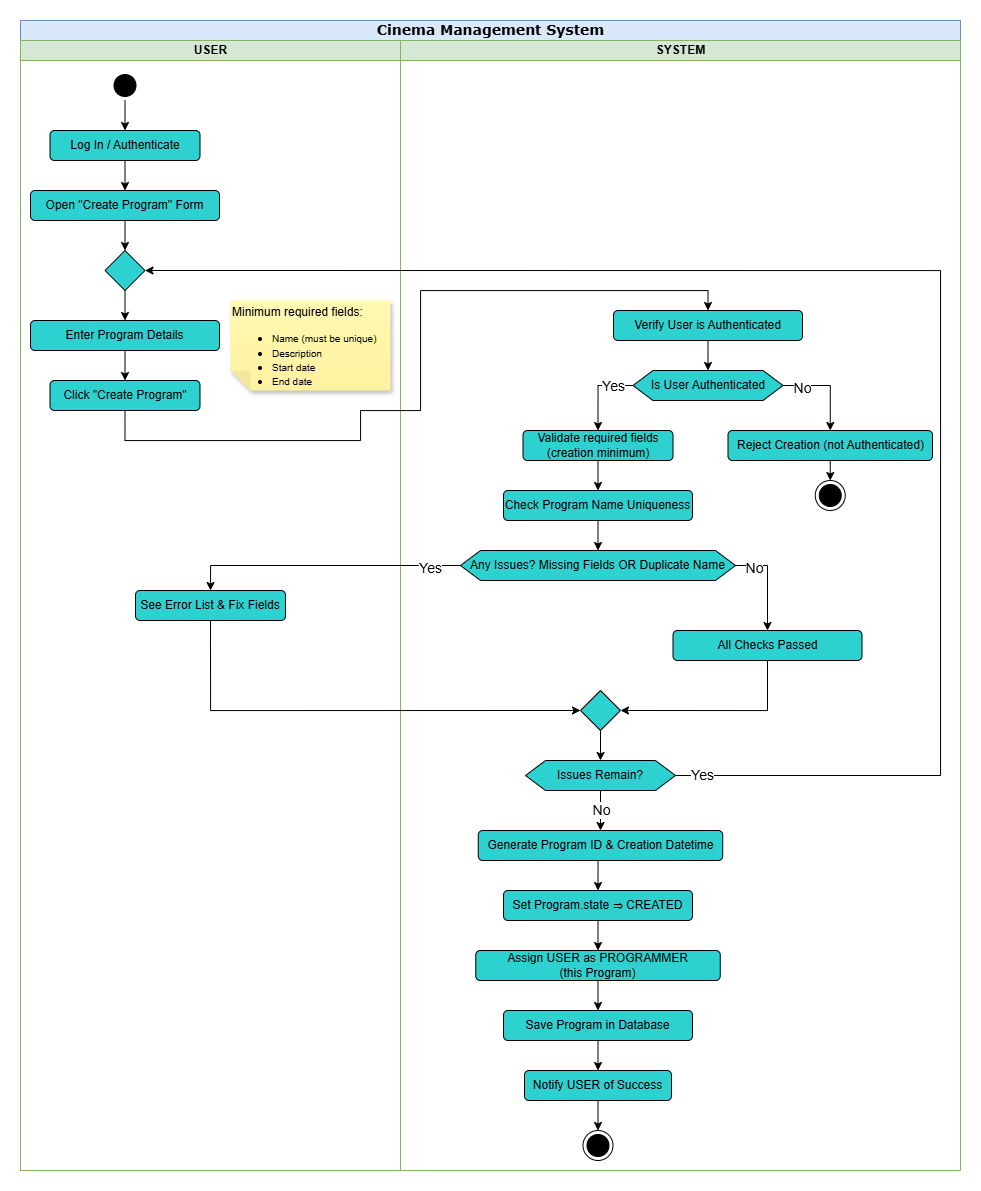

The diagram above was exported from draw.io. Its source (the exported page's mxGraphModel, read from the mxfile embedded in the PNG):
<mxGraphModel dx="619" dy="1109" grid="1" gridSize="10" guides="1" tooltips="1" connect="1" arrows="1" fold="1" page="1" pageScale="1" pageWidth="850" pageHeight="1100" background="none" math="0" shadow="0">
  <root>
    <mxCell id="0" />
    <mxCell id="1" parent="0" />
    <mxCell id="wmXdrTpRyU1HBgt38INb-1" value="&lt;font style=&quot;font-size: 14px;&quot;&gt;Cinema Management System&lt;/font&gt;" style="swimlane;html=1;childLayout=stackLayout;startSize=20;rounded=0;shadow=0;comic=0;labelBackgroundColor=none;strokeWidth=1;fontFamily=Verdana;fontSize=12;align=center;fillColor=#dae8fc;strokeColor=#6c8ebf;" parent="1" vertex="1">
      <mxGeometry x="40" y="20" width="940" height="1150" as="geometry" />
    </mxCell>
    <mxCell id="wmXdrTpRyU1HBgt38INb-2" value="USER" style="swimlane;html=1;startSize=20;fillColor=#d5e8d4;strokeColor=#82b366;" parent="wmXdrTpRyU1HBgt38INb-1" vertex="1">
      <mxGeometry y="20" width="380" height="1130" as="geometry" />
    </mxCell>
    <mxCell id="wmXdrTpRyU1HBgt38INb-3" style="edgeStyle=orthogonalEdgeStyle;rounded=0;orthogonalLoop=1;jettySize=auto;html=1;exitX=0.5;exitY=1;exitDx=0;exitDy=0;entryX=0.5;entryY=0;entryDx=0;entryDy=0;" parent="wmXdrTpRyU1HBgt38INb-2" source="wmXdrTpRyU1HBgt38INb-4" target="wmXdrTpRyU1HBgt38INb-6" edge="1">
      <mxGeometry relative="1" as="geometry" />
    </mxCell>
    <mxCell id="wmXdrTpRyU1HBgt38INb-4" value="" style="ellipse;html=1;shape=startState;fillColor=#000000;strokeColor=#000000;" parent="wmXdrTpRyU1HBgt38INb-2" vertex="1">
      <mxGeometry x="89.5" y="30" width="30" height="30" as="geometry" />
    </mxCell>
    <mxCell id="f2cLUYsyXmmwwnUs48fC-2" style="edgeStyle=orthogonalEdgeStyle;rounded=0;orthogonalLoop=1;jettySize=auto;html=1;exitX=0.5;exitY=1;exitDx=0;exitDy=0;entryX=0.5;entryY=0;entryDx=0;entryDy=0;" edge="1" parent="wmXdrTpRyU1HBgt38INb-2" source="wmXdrTpRyU1HBgt38INb-6" target="f2cLUYsyXmmwwnUs48fC-1">
      <mxGeometry relative="1" as="geometry" />
    </mxCell>
    <mxCell id="wmXdrTpRyU1HBgt38INb-6" value="Log In / Authenticate" style="rounded=1;whiteSpace=wrap;html=1;fillColor=#2DD1D0;" parent="wmXdrTpRyU1HBgt38INb-2" vertex="1">
      <mxGeometry x="29.5" y="90" width="150" height="30" as="geometry" />
    </mxCell>
    <mxCell id="wmXdrTpRyU1HBgt38INb-7" style="edgeStyle=orthogonalEdgeStyle;rounded=0;orthogonalLoop=1;jettySize=auto;html=1;exitX=0.5;exitY=1;exitDx=0;exitDy=0;entryX=0.5;entryY=0;entryDx=0;entryDy=0;" parent="wmXdrTpRyU1HBgt38INb-2" source="wmXdrTpRyU1HBgt38INb-8" target="wmXdrTpRyU1HBgt38INb-9" edge="1">
      <mxGeometry relative="1" as="geometry" />
    </mxCell>
    <mxCell id="wmXdrTpRyU1HBgt38INb-8" value="Enter Program Details" style="rounded=1;whiteSpace=wrap;html=1;fillColor=#2DD1D0;" parent="wmXdrTpRyU1HBgt38INb-2" vertex="1">
      <mxGeometry x="10" y="280" width="189" height="30" as="geometry" />
    </mxCell>
    <mxCell id="wmXdrTpRyU1HBgt38INb-9" value="Click &quot;Create Program&quot;" style="rounded=1;whiteSpace=wrap;html=1;fillColor=#2DD1D0;" parent="wmXdrTpRyU1HBgt38INb-2" vertex="1">
      <mxGeometry x="29.5" y="340" width="150" height="30" as="geometry" />
    </mxCell>
    <mxCell id="f2cLUYsyXmmwwnUs48fC-6" style="edgeStyle=orthogonalEdgeStyle;rounded=0;orthogonalLoop=1;jettySize=auto;html=1;exitX=0.5;exitY=1;exitDx=0;exitDy=0;entryX=0.5;entryY=0;entryDx=0;entryDy=0;" edge="1" parent="wmXdrTpRyU1HBgt38INb-2" source="wmXdrTpRyU1HBgt38INb-11" target="wmXdrTpRyU1HBgt38INb-8">
      <mxGeometry relative="1" as="geometry" />
    </mxCell>
    <mxCell id="wmXdrTpRyU1HBgt38INb-11" value="" style="rhombus;whiteSpace=wrap;html=1;fillColor=#2DD1D0;" parent="wmXdrTpRyU1HBgt38INb-2" vertex="1">
      <mxGeometry x="84.5" y="210" width="40" height="40" as="geometry" />
    </mxCell>
    <mxCell id="f2cLUYsyXmmwwnUs48fC-5" style="edgeStyle=orthogonalEdgeStyle;rounded=0;orthogonalLoop=1;jettySize=auto;html=1;exitX=0.5;exitY=1;exitDx=0;exitDy=0;entryX=0.5;entryY=0;entryDx=0;entryDy=0;" edge="1" parent="wmXdrTpRyU1HBgt38INb-2" source="f2cLUYsyXmmwwnUs48fC-1" target="wmXdrTpRyU1HBgt38INb-11">
      <mxGeometry relative="1" as="geometry" />
    </mxCell>
    <mxCell id="f2cLUYsyXmmwwnUs48fC-1" value="Open &quot;Create Program&quot; Form" style="rounded=1;whiteSpace=wrap;html=1;fillColor=#2DD1D0;" vertex="1" parent="wmXdrTpRyU1HBgt38INb-2">
      <mxGeometry x="10" y="150" width="189" height="30" as="geometry" />
    </mxCell>
    <mxCell id="f2cLUYsyXmmwwnUs48fC-8" value="&lt;div&gt;&lt;br&gt;&lt;/div&gt;Minimum required fields:&amp;nbsp;&lt;div&gt;&lt;ul&gt;&lt;li&gt;&lt;font style=&quot;font-size: 10px;&quot;&gt;Name (must be unique)&lt;/font&gt;&lt;/li&gt;&lt;li&gt;&lt;font style=&quot;font-size: 10px;&quot;&gt;Description&lt;/font&gt;&lt;/li&gt;&lt;li&gt;&lt;font style=&quot;font-size: 10px;&quot;&gt;Start date&lt;/font&gt;&lt;/li&gt;&lt;li&gt;&lt;font style=&quot;font-size: 10px;&quot;&gt;End date&lt;/font&gt;&lt;/li&gt;&lt;/ul&gt;&lt;/div&gt;" style="shape=note;whiteSpace=wrap;html=1;backgroundOutline=1;fontColor=#000000;darkOpacity=0.05;fillColor=#FFF9B2;strokeColor=none;fillStyle=solid;direction=west;gradientDirection=north;gradientColor=#FFF2A1;shadow=1;size=20;pointerEvents=1;align=left;" vertex="1" parent="wmXdrTpRyU1HBgt38INb-2">
      <mxGeometry x="210" y="260" width="160" height="90" as="geometry" />
    </mxCell>
    <mxCell id="f2cLUYsyXmmwwnUs48fC-25" value="See Error List &amp;amp; Fix Fields" style="rounded=1;whiteSpace=wrap;html=1;fillColor=#2DD1D0;" vertex="1" parent="wmXdrTpRyU1HBgt38INb-2">
      <mxGeometry x="115" y="550" width="150" height="30" as="geometry" />
    </mxCell>
    <mxCell id="wmXdrTpRyU1HBgt38INb-15" value="SYSTEM" style="swimlane;html=1;startSize=20;fillColor=#d5e8d4;strokeColor=#82b366;" parent="wmXdrTpRyU1HBgt38INb-1" vertex="1">
      <mxGeometry x="380" y="20" width="560" height="1130" as="geometry" />
    </mxCell>
    <mxCell id="wmXdrTpRyU1HBgt38INb-16" value="" style="ellipse;html=1;shape=endState;fillColor=#000000;strokeColor=#000000;" parent="wmXdrTpRyU1HBgt38INb-15" vertex="1">
      <mxGeometry x="182.5" y="1090" width="30" height="30" as="geometry" />
    </mxCell>
    <mxCell id="f2cLUYsyXmmwwnUs48fC-12" style="edgeStyle=orthogonalEdgeStyle;rounded=0;orthogonalLoop=1;jettySize=auto;html=1;exitX=0.5;exitY=1;exitDx=0;exitDy=0;entryX=0.5;entryY=0;entryDx=0;entryDy=0;" edge="1" parent="wmXdrTpRyU1HBgt38INb-15" source="f2cLUYsyXmmwwnUs48fC-9" target="f2cLUYsyXmmwwnUs48fC-11">
      <mxGeometry relative="1" as="geometry" />
    </mxCell>
    <mxCell id="f2cLUYsyXmmwwnUs48fC-9" value="Verify User is Authenticated" style="rounded=1;whiteSpace=wrap;html=1;fillColor=#2DD1D0;" vertex="1" parent="wmXdrTpRyU1HBgt38INb-15">
      <mxGeometry x="213" y="270" width="189" height="30" as="geometry" />
    </mxCell>
    <mxCell id="f2cLUYsyXmmwwnUs48fC-15" style="edgeStyle=orthogonalEdgeStyle;rounded=0;orthogonalLoop=1;jettySize=auto;html=1;exitX=0;exitY=0.5;exitDx=0;exitDy=0;entryX=0.5;entryY=0;entryDx=0;entryDy=0;" edge="1" parent="wmXdrTpRyU1HBgt38INb-15" source="f2cLUYsyXmmwwnUs48fC-11" target="f2cLUYsyXmmwwnUs48fC-13">
      <mxGeometry relative="1" as="geometry" />
    </mxCell>
    <mxCell id="f2cLUYsyXmmwwnUs48fC-18" value="&lt;font style=&quot;font-size: 14px;&quot;&gt;Yes&lt;/font&gt;" style="edgeLabel;html=1;align=center;verticalAlign=middle;resizable=0;points=[];" vertex="1" connectable="0" parent="f2cLUYsyXmmwwnUs48fC-15">
      <mxGeometry x="-0.4868" relative="1" as="geometry">
        <mxPoint as="offset" />
      </mxGeometry>
    </mxCell>
    <mxCell id="f2cLUYsyXmmwwnUs48fC-16" style="edgeStyle=orthogonalEdgeStyle;rounded=0;orthogonalLoop=1;jettySize=auto;html=1;exitX=1;exitY=0.5;exitDx=0;exitDy=0;entryX=0.5;entryY=0;entryDx=0;entryDy=0;" edge="1" parent="wmXdrTpRyU1HBgt38INb-15" source="f2cLUYsyXmmwwnUs48fC-11" target="f2cLUYsyXmmwwnUs48fC-14">
      <mxGeometry relative="1" as="geometry" />
    </mxCell>
    <mxCell id="f2cLUYsyXmmwwnUs48fC-17" value="&lt;font style=&quot;font-size: 14px;&quot;&gt;No&lt;/font&gt;" style="edgeLabel;html=1;align=center;verticalAlign=middle;resizable=0;points=[];" vertex="1" connectable="0" parent="f2cLUYsyXmmwwnUs48fC-16">
      <mxGeometry x="-0.585" y="-2" relative="1" as="geometry">
        <mxPoint as="offset" />
      </mxGeometry>
    </mxCell>
    <mxCell id="f2cLUYsyXmmwwnUs48fC-11" value="Is User Authenticated" style="shape=hexagon;perimeter=hexagonPerimeter2;whiteSpace=wrap;html=1;fixedSize=1;fillColor=#2DD1D0;" vertex="1" parent="wmXdrTpRyU1HBgt38INb-15">
      <mxGeometry x="232.5" y="330" width="150" height="30" as="geometry" />
    </mxCell>
    <mxCell id="f2cLUYsyXmmwwnUs48fC-23" style="edgeStyle=orthogonalEdgeStyle;rounded=0;orthogonalLoop=1;jettySize=auto;html=1;exitX=0.5;exitY=1;exitDx=0;exitDy=0;entryX=0.5;entryY=0;entryDx=0;entryDy=0;" edge="1" parent="wmXdrTpRyU1HBgt38INb-15" source="f2cLUYsyXmmwwnUs48fC-13" target="f2cLUYsyXmmwwnUs48fC-21">
      <mxGeometry relative="1" as="geometry" />
    </mxCell>
    <mxCell id="f2cLUYsyXmmwwnUs48fC-13" value="Validate required fields&lt;div&gt;(creation minimum)&lt;/div&gt;" style="rounded=1;whiteSpace=wrap;html=1;fillColor=#2DD1D0;" vertex="1" parent="wmXdrTpRyU1HBgt38INb-15">
      <mxGeometry x="122.5" y="390" width="150" height="30" as="geometry" />
    </mxCell>
    <mxCell id="f2cLUYsyXmmwwnUs48fC-20" style="edgeStyle=orthogonalEdgeStyle;rounded=0;orthogonalLoop=1;jettySize=auto;html=1;exitX=0.5;exitY=1;exitDx=0;exitDy=0;entryX=0.5;entryY=0;entryDx=0;entryDy=0;" edge="1" parent="wmXdrTpRyU1HBgt38INb-15" source="f2cLUYsyXmmwwnUs48fC-14" target="f2cLUYsyXmmwwnUs48fC-19">
      <mxGeometry relative="1" as="geometry" />
    </mxCell>
    <mxCell id="f2cLUYsyXmmwwnUs48fC-14" value="Reject Creation (not Authenticated)" style="rounded=1;whiteSpace=wrap;html=1;fillColor=#2DD1D0;" vertex="1" parent="wmXdrTpRyU1HBgt38INb-15">
      <mxGeometry x="327.5" y="390" width="204.5" height="30" as="geometry" />
    </mxCell>
    <mxCell id="f2cLUYsyXmmwwnUs48fC-19" value="" style="ellipse;html=1;shape=endState;fillColor=#000000;strokeColor=#000000;" vertex="1" parent="wmXdrTpRyU1HBgt38INb-15">
      <mxGeometry x="414.75" y="440" width="30" height="30" as="geometry" />
    </mxCell>
    <mxCell id="f2cLUYsyXmmwwnUs48fC-24" style="edgeStyle=orthogonalEdgeStyle;rounded=0;orthogonalLoop=1;jettySize=auto;html=1;exitX=0.5;exitY=1;exitDx=0;exitDy=0;entryX=0.5;entryY=0;entryDx=0;entryDy=0;" edge="1" parent="wmXdrTpRyU1HBgt38INb-15" source="f2cLUYsyXmmwwnUs48fC-21" target="f2cLUYsyXmmwwnUs48fC-22">
      <mxGeometry relative="1" as="geometry" />
    </mxCell>
    <mxCell id="f2cLUYsyXmmwwnUs48fC-21" value="Check Program Name Uniqueness" style="rounded=1;whiteSpace=wrap;html=1;fillColor=#2DD1D0;" vertex="1" parent="wmXdrTpRyU1HBgt38INb-15">
      <mxGeometry x="103" y="450" width="189" height="30" as="geometry" />
    </mxCell>
    <mxCell id="f2cLUYsyXmmwwnUs48fC-28" style="edgeStyle=orthogonalEdgeStyle;rounded=0;orthogonalLoop=1;jettySize=auto;html=1;exitX=1;exitY=0.5;exitDx=0;exitDy=0;entryX=0.5;entryY=0;entryDx=0;entryDy=0;" edge="1" parent="wmXdrTpRyU1HBgt38INb-15" source="f2cLUYsyXmmwwnUs48fC-22" target="f2cLUYsyXmmwwnUs48fC-27">
      <mxGeometry relative="1" as="geometry" />
    </mxCell>
    <mxCell id="f2cLUYsyXmmwwnUs48fC-31" value="&lt;font style=&quot;font-size: 14px;&quot;&gt;No&lt;/font&gt;" style="edgeLabel;html=1;align=center;verticalAlign=middle;resizable=0;points=[];" vertex="1" connectable="0" parent="f2cLUYsyXmmwwnUs48fC-28">
      <mxGeometry x="-0.6348" y="-2" relative="1" as="geometry">
        <mxPoint x="1" as="offset" />
      </mxGeometry>
    </mxCell>
    <mxCell id="f2cLUYsyXmmwwnUs48fC-22" value="Any Issues? Missing Fields OR Duplicate Name" style="shape=hexagon;perimeter=hexagonPerimeter2;whiteSpace=wrap;html=1;fixedSize=1;fillColor=#2DD1D0;" vertex="1" parent="wmXdrTpRyU1HBgt38INb-15">
      <mxGeometry x="60" y="510" width="275" height="30" as="geometry" />
    </mxCell>
    <mxCell id="f2cLUYsyXmmwwnUs48fC-34" style="edgeStyle=orthogonalEdgeStyle;rounded=0;orthogonalLoop=1;jettySize=auto;html=1;exitX=0.5;exitY=1;exitDx=0;exitDy=0;entryX=1;entryY=0.5;entryDx=0;entryDy=0;" edge="1" parent="wmXdrTpRyU1HBgt38INb-15" source="f2cLUYsyXmmwwnUs48fC-27" target="f2cLUYsyXmmwwnUs48fC-32">
      <mxGeometry relative="1" as="geometry" />
    </mxCell>
    <mxCell id="f2cLUYsyXmmwwnUs48fC-27" value="All Checks Passed" style="rounded=1;whiteSpace=wrap;html=1;fillColor=#2DD1D0;" vertex="1" parent="wmXdrTpRyU1HBgt38INb-15">
      <mxGeometry x="272.5" y="590" width="189" height="30" as="geometry" />
    </mxCell>
    <mxCell id="f2cLUYsyXmmwwnUs48fC-36" style="edgeStyle=orthogonalEdgeStyle;rounded=0;orthogonalLoop=1;jettySize=auto;html=1;exitX=0.5;exitY=1;exitDx=0;exitDy=0;entryX=0.5;entryY=0;entryDx=0;entryDy=0;" edge="1" parent="wmXdrTpRyU1HBgt38INb-15" source="f2cLUYsyXmmwwnUs48fC-32" target="f2cLUYsyXmmwwnUs48fC-35">
      <mxGeometry relative="1" as="geometry" />
    </mxCell>
    <mxCell id="f2cLUYsyXmmwwnUs48fC-32" value="" style="rhombus;whiteSpace=wrap;html=1;fillColor=#2DD1D0;" vertex="1" parent="wmXdrTpRyU1HBgt38INb-15">
      <mxGeometry x="180" y="650" width="40" height="40" as="geometry" />
    </mxCell>
    <mxCell id="f2cLUYsyXmmwwnUs48fC-43" style="edgeStyle=orthogonalEdgeStyle;rounded=0;orthogonalLoop=1;jettySize=auto;html=1;exitX=0.5;exitY=1;exitDx=0;exitDy=0;entryX=0.5;entryY=0;entryDx=0;entryDy=0;" edge="1" parent="wmXdrTpRyU1HBgt38INb-15" source="f2cLUYsyXmmwwnUs48fC-35" target="f2cLUYsyXmmwwnUs48fC-42">
      <mxGeometry relative="1" as="geometry" />
    </mxCell>
    <mxCell id="f2cLUYsyXmmwwnUs48fC-54" value="&lt;font style=&quot;font-size: 14px;&quot;&gt;No&lt;/font&gt;" style="edgeLabel;html=1;align=center;verticalAlign=middle;resizable=0;points=[];labelBackgroundColor=#FFFFFF;" vertex="1" connectable="0" parent="f2cLUYsyXmmwwnUs48fC-43">
      <mxGeometry x="0.0769" y="-1" relative="1" as="geometry">
        <mxPoint x="1" y="-2" as="offset" />
      </mxGeometry>
    </mxCell>
    <mxCell id="f2cLUYsyXmmwwnUs48fC-35" value="Issues Remain?" style="shape=hexagon;perimeter=hexagonPerimeter2;whiteSpace=wrap;html=1;fixedSize=1;fillColor=#2DD1D0;" vertex="1" parent="wmXdrTpRyU1HBgt38INb-15">
      <mxGeometry x="125" y="720" width="150" height="30" as="geometry" />
    </mxCell>
    <mxCell id="f2cLUYsyXmmwwnUs48fC-45" style="edgeStyle=orthogonalEdgeStyle;rounded=0;orthogonalLoop=1;jettySize=auto;html=1;exitX=0.5;exitY=1;exitDx=0;exitDy=0;entryX=0.5;entryY=0;entryDx=0;entryDy=0;" edge="1" parent="wmXdrTpRyU1HBgt38INb-15" source="f2cLUYsyXmmwwnUs48fC-42" target="f2cLUYsyXmmwwnUs48fC-44">
      <mxGeometry relative="1" as="geometry" />
    </mxCell>
    <mxCell id="f2cLUYsyXmmwwnUs48fC-42" value="Generate Program ID &amp;amp; Creation Datetime" style="rounded=1;whiteSpace=wrap;html=1;fillColor=#2DD1D0;" vertex="1" parent="wmXdrTpRyU1HBgt38INb-15">
      <mxGeometry x="77.75" y="790" width="244.5" height="30" as="geometry" />
    </mxCell>
    <mxCell id="f2cLUYsyXmmwwnUs48fC-47" style="edgeStyle=orthogonalEdgeStyle;rounded=0;orthogonalLoop=1;jettySize=auto;html=1;exitX=0.5;exitY=1;exitDx=0;exitDy=0;entryX=0.5;entryY=0;entryDx=0;entryDy=0;" edge="1" parent="wmXdrTpRyU1HBgt38INb-15" source="f2cLUYsyXmmwwnUs48fC-44" target="f2cLUYsyXmmwwnUs48fC-46">
      <mxGeometry relative="1" as="geometry" />
    </mxCell>
    <mxCell id="f2cLUYsyXmmwwnUs48fC-44" value="Set Program.state&amp;nbsp;&lt;span style=&quot;font-family: arial, sans-serif;&quot;&gt;⇒ CREATED&lt;/span&gt;" style="rounded=1;whiteSpace=wrap;html=1;fillColor=#2DD1D0;" vertex="1" parent="wmXdrTpRyU1HBgt38INb-15">
      <mxGeometry x="103" y="850" width="189" height="30" as="geometry" />
    </mxCell>
    <mxCell id="f2cLUYsyXmmwwnUs48fC-50" style="edgeStyle=orthogonalEdgeStyle;rounded=0;orthogonalLoop=1;jettySize=auto;html=1;exitX=0.5;exitY=1;exitDx=0;exitDy=0;entryX=0.5;entryY=0;entryDx=0;entryDy=0;" edge="1" parent="wmXdrTpRyU1HBgt38INb-15" source="f2cLUYsyXmmwwnUs48fC-46" target="f2cLUYsyXmmwwnUs48fC-48">
      <mxGeometry relative="1" as="geometry" />
    </mxCell>
    <mxCell id="f2cLUYsyXmmwwnUs48fC-46" value="Assign USER as PROGRAMMER&lt;div&gt;(this Program)&lt;/div&gt;" style="rounded=1;whiteSpace=wrap;html=1;fillColor=#2DD1D0;" vertex="1" parent="wmXdrTpRyU1HBgt38INb-15">
      <mxGeometry x="75.25" y="910" width="244.5" height="30" as="geometry" />
    </mxCell>
    <mxCell id="f2cLUYsyXmmwwnUs48fC-51" style="edgeStyle=orthogonalEdgeStyle;rounded=0;orthogonalLoop=1;jettySize=auto;html=1;exitX=0.5;exitY=1;exitDx=0;exitDy=0;entryX=0.5;entryY=0;entryDx=0;entryDy=0;" edge="1" parent="wmXdrTpRyU1HBgt38INb-15" source="f2cLUYsyXmmwwnUs48fC-48" target="f2cLUYsyXmmwwnUs48fC-49">
      <mxGeometry relative="1" as="geometry" />
    </mxCell>
    <mxCell id="f2cLUYsyXmmwwnUs48fC-48" value="Save Program in Database" style="rounded=1;whiteSpace=wrap;html=1;fillColor=#2DD1D0;" vertex="1" parent="wmXdrTpRyU1HBgt38INb-15">
      <mxGeometry x="103" y="970" width="189" height="30" as="geometry" />
    </mxCell>
    <mxCell id="f2cLUYsyXmmwwnUs48fC-52" style="edgeStyle=orthogonalEdgeStyle;rounded=0;orthogonalLoop=1;jettySize=auto;html=1;exitX=0.5;exitY=1;exitDx=0;exitDy=0;entryX=0.5;entryY=0;entryDx=0;entryDy=0;" edge="1" parent="wmXdrTpRyU1HBgt38INb-15" source="f2cLUYsyXmmwwnUs48fC-49" target="wmXdrTpRyU1HBgt38INb-16">
      <mxGeometry relative="1" as="geometry" />
    </mxCell>
    <mxCell id="f2cLUYsyXmmwwnUs48fC-49" value="Notify USER of Success" style="rounded=1;whiteSpace=wrap;html=1;fillColor=#2DD1D0;" vertex="1" parent="wmXdrTpRyU1HBgt38INb-15">
      <mxGeometry x="124" y="1030" width="147" height="30" as="geometry" />
    </mxCell>
    <mxCell id="f2cLUYsyXmmwwnUs48fC-10" style="edgeStyle=orthogonalEdgeStyle;rounded=0;orthogonalLoop=1;jettySize=auto;html=1;exitX=0.5;exitY=1;exitDx=0;exitDy=0;entryX=0.5;entryY=0;entryDx=0;entryDy=0;" edge="1" parent="wmXdrTpRyU1HBgt38INb-1" source="wmXdrTpRyU1HBgt38INb-9" target="f2cLUYsyXmmwwnUs48fC-9">
      <mxGeometry relative="1" as="geometry">
        <Array as="points">
          <mxPoint x="105" y="420" />
          <mxPoint x="340" y="420" />
          <mxPoint x="340" y="390" />
          <mxPoint x="400" y="390" />
          <mxPoint x="400" y="270" />
          <mxPoint x="687" y="270" />
        </Array>
      </mxGeometry>
    </mxCell>
    <mxCell id="f2cLUYsyXmmwwnUs48fC-26" style="edgeStyle=orthogonalEdgeStyle;rounded=0;orthogonalLoop=1;jettySize=auto;html=1;exitX=0;exitY=0.5;exitDx=0;exitDy=0;entryX=0.5;entryY=0;entryDx=0;entryDy=0;" edge="1" parent="wmXdrTpRyU1HBgt38INb-1" source="f2cLUYsyXmmwwnUs48fC-22" target="f2cLUYsyXmmwwnUs48fC-25">
      <mxGeometry relative="1" as="geometry" />
    </mxCell>
    <mxCell id="f2cLUYsyXmmwwnUs48fC-30" value="&lt;font style=&quot;font-size: 14px;&quot;&gt;Yes&lt;/font&gt;" style="edgeLabel;html=1;align=center;verticalAlign=middle;resizable=0;points=[];" vertex="1" connectable="0" parent="f2cLUYsyXmmwwnUs48fC-26">
      <mxGeometry x="-0.7808" y="2" relative="1" as="geometry">
        <mxPoint as="offset" />
      </mxGeometry>
    </mxCell>
    <mxCell id="f2cLUYsyXmmwwnUs48fC-33" style="edgeStyle=orthogonalEdgeStyle;rounded=0;orthogonalLoop=1;jettySize=auto;html=1;exitX=0.5;exitY=1;exitDx=0;exitDy=0;entryX=0;entryY=0.5;entryDx=0;entryDy=0;" edge="1" parent="wmXdrTpRyU1HBgt38INb-1" source="f2cLUYsyXmmwwnUs48fC-25" target="f2cLUYsyXmmwwnUs48fC-32">
      <mxGeometry relative="1" as="geometry" />
    </mxCell>
    <mxCell id="f2cLUYsyXmmwwnUs48fC-37" style="edgeStyle=orthogonalEdgeStyle;rounded=0;orthogonalLoop=1;jettySize=auto;html=1;exitX=1;exitY=0.5;exitDx=0;exitDy=0;entryX=1;entryY=0.5;entryDx=0;entryDy=0;" edge="1" parent="wmXdrTpRyU1HBgt38INb-1" source="f2cLUYsyXmmwwnUs48fC-35" target="wmXdrTpRyU1HBgt38INb-11">
      <mxGeometry relative="1" as="geometry">
        <Array as="points">
          <mxPoint x="920" y="755" />
          <mxPoint x="920" y="250" />
        </Array>
      </mxGeometry>
    </mxCell>
    <mxCell id="f2cLUYsyXmmwwnUs48fC-53" value="&lt;font style=&quot;font-size: 14px;&quot;&gt;Yes&lt;/font&gt;" style="edgeLabel;html=1;align=center;verticalAlign=middle;resizable=0;points=[];" vertex="1" connectable="0" parent="f2cLUYsyXmmwwnUs48fC-37">
      <mxGeometry x="-0.9665" y="1" relative="1" as="geometry">
        <mxPoint as="offset" />
      </mxGeometry>
    </mxCell>
  </root>
</mxGraphModel>